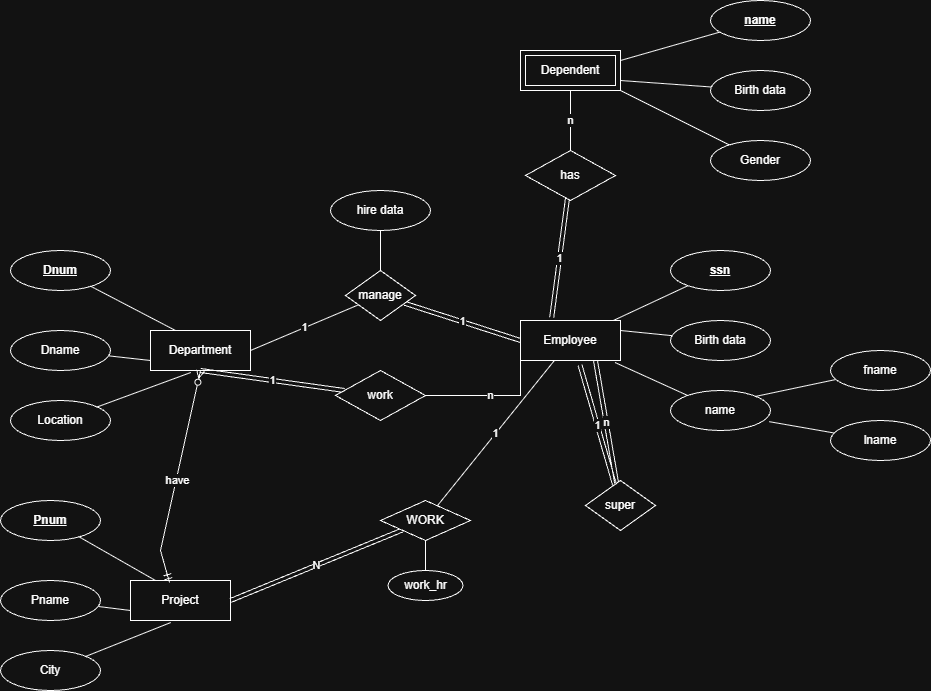

The diagram above was exported from draw.io. Its source (the exported page's mxGraphModel, read from the mxfile embedded in the PNG):
<mxGraphModel dx="2276" dy="1877" grid="1" gridSize="10" guides="1" tooltips="1" connect="1" arrows="1" fold="1" page="1" pageScale="1" pageWidth="850" pageHeight="1100" math="0" shadow="0">
  <root>
    <mxCell id="0" />
    <mxCell id="1" parent="0" />
    <mxCell id="fmRmz8PggyL26PgAOJy0-1" value="Employee" style="whiteSpace=wrap;html=1;align=center;" vertex="1" parent="1">
      <mxGeometry x="360" y="290" width="100" height="40" as="geometry" />
    </mxCell>
    <mxCell id="fmRmz8PggyL26PgAOJy0-10" style="rounded=0;orthogonalLoop=1;jettySize=auto;html=1;endArrow=none;startFill=0;" edge="1" parent="1" source="fmRmz8PggyL26PgAOJy0-2" target="fmRmz8PggyL26PgAOJy0-1">
      <mxGeometry relative="1" as="geometry" />
    </mxCell>
    <mxCell id="fmRmz8PggyL26PgAOJy0-2" value="&lt;u&gt;&lt;b&gt;ssn&lt;/b&gt;&lt;/u&gt;" style="ellipse;whiteSpace=wrap;html=1;align=center;" vertex="1" parent="1">
      <mxGeometry x="510" y="220" width="100" height="40" as="geometry" />
    </mxCell>
    <mxCell id="fmRmz8PggyL26PgAOJy0-9" style="rounded=0;orthogonalLoop=1;jettySize=auto;html=1;entryX=1;entryY=0.25;entryDx=0;entryDy=0;endArrow=none;startFill=0;" edge="1" parent="1" source="fmRmz8PggyL26PgAOJy0-3" target="fmRmz8PggyL26PgAOJy0-1">
      <mxGeometry relative="1" as="geometry" />
    </mxCell>
    <mxCell id="fmRmz8PggyL26PgAOJy0-3" value="Birth data" style="ellipse;whiteSpace=wrap;html=1;align=center;" vertex="1" parent="1">
      <mxGeometry x="510" y="290" width="100" height="40" as="geometry" />
    </mxCell>
    <mxCell id="fmRmz8PggyL26PgAOJy0-4" value="name" style="ellipse;whiteSpace=wrap;html=1;align=center;" vertex="1" parent="1">
      <mxGeometry x="510" y="360" width="100" height="40" as="geometry" />
    </mxCell>
    <mxCell id="fmRmz8PggyL26PgAOJy0-5" value="lname" style="ellipse;whiteSpace=wrap;html=1;align=center;" vertex="1" parent="1">
      <mxGeometry x="670" y="390" width="100" height="40" as="geometry" />
    </mxCell>
    <mxCell id="fmRmz8PggyL26PgAOJy0-7" style="rounded=0;orthogonalLoop=1;jettySize=auto;html=1;entryX=1;entryY=0;entryDx=0;entryDy=0;endArrow=none;startFill=0;" edge="1" parent="1" source="fmRmz8PggyL26PgAOJy0-6" target="fmRmz8PggyL26PgAOJy0-4">
      <mxGeometry relative="1" as="geometry" />
    </mxCell>
    <mxCell id="fmRmz8PggyL26PgAOJy0-6" value="fname" style="ellipse;whiteSpace=wrap;html=1;align=center;" vertex="1" parent="1">
      <mxGeometry x="670" y="320" width="100" height="40" as="geometry" />
    </mxCell>
    <mxCell id="fmRmz8PggyL26PgAOJy0-8" style="rounded=0;orthogonalLoop=1;jettySize=auto;html=1;entryX=0.987;entryY=0.779;entryDx=0;entryDy=0;entryPerimeter=0;endArrow=none;startFill=0;" edge="1" parent="1" source="fmRmz8PggyL26PgAOJy0-5" target="fmRmz8PggyL26PgAOJy0-4">
      <mxGeometry relative="1" as="geometry" />
    </mxCell>
    <mxCell id="fmRmz8PggyL26PgAOJy0-11" style="rounded=0;orthogonalLoop=1;jettySize=auto;html=1;entryX=0.945;entryY=1.05;entryDx=0;entryDy=0;entryPerimeter=0;endArrow=none;startFill=0;" edge="1" parent="1" source="fmRmz8PggyL26PgAOJy0-4" target="fmRmz8PggyL26PgAOJy0-1">
      <mxGeometry relative="1" as="geometry" />
    </mxCell>
    <mxCell id="fmRmz8PggyL26PgAOJy0-12" value="Department" style="whiteSpace=wrap;html=1;align=center;" vertex="1" parent="1">
      <mxGeometry x="-10" y="300" width="100" height="40" as="geometry" />
    </mxCell>
    <mxCell id="fmRmz8PggyL26PgAOJy0-16" style="rounded=0;orthogonalLoop=1;jettySize=auto;html=1;entryX=0.25;entryY=0;entryDx=0;entryDy=0;endArrow=none;startFill=0;" edge="1" parent="1" source="fmRmz8PggyL26PgAOJy0-13" target="fmRmz8PggyL26PgAOJy0-12">
      <mxGeometry relative="1" as="geometry" />
    </mxCell>
    <mxCell id="fmRmz8PggyL26PgAOJy0-13" value="&lt;u&gt;&lt;b&gt;Dnum&lt;/b&gt;&lt;/u&gt;" style="ellipse;whiteSpace=wrap;html=1;align=center;" vertex="1" parent="1">
      <mxGeometry x="-150" y="220" width="100" height="40" as="geometry" />
    </mxCell>
    <mxCell id="fmRmz8PggyL26PgAOJy0-17" style="rounded=0;orthogonalLoop=1;jettySize=auto;html=1;entryX=0;entryY=0.75;entryDx=0;entryDy=0;endArrow=none;startFill=0;" edge="1" parent="1" source="fmRmz8PggyL26PgAOJy0-14" target="fmRmz8PggyL26PgAOJy0-12">
      <mxGeometry relative="1" as="geometry" />
    </mxCell>
    <mxCell id="fmRmz8PggyL26PgAOJy0-14" value="Dname" style="ellipse;whiteSpace=wrap;html=1;align=center;" vertex="1" parent="1">
      <mxGeometry x="-150" y="300" width="100" height="40" as="geometry" />
    </mxCell>
    <mxCell id="fmRmz8PggyL26PgAOJy0-15" value="Location" style="ellipse;whiteSpace=wrap;html=1;align=center;" vertex="1" parent="1">
      <mxGeometry x="-150" y="370" width="100" height="40" as="geometry" />
    </mxCell>
    <mxCell id="fmRmz8PggyL26PgAOJy0-18" style="rounded=0;orthogonalLoop=1;jettySize=auto;html=1;entryX=0.403;entryY=1.05;entryDx=0;entryDy=0;entryPerimeter=0;endArrow=none;startFill=0;" edge="1" parent="1" source="fmRmz8PggyL26PgAOJy0-15" target="fmRmz8PggyL26PgAOJy0-12">
      <mxGeometry relative="1" as="geometry" />
    </mxCell>
    <mxCell id="fmRmz8PggyL26PgAOJy0-19" value="Project" style="whiteSpace=wrap;html=1;align=center;" vertex="1" parent="1">
      <mxGeometry x="-30" y="550" width="100" height="40" as="geometry" />
    </mxCell>
    <mxCell id="fmRmz8PggyL26PgAOJy0-20" style="rounded=0;orthogonalLoop=1;jettySize=auto;html=1;entryX=0.25;entryY=0;entryDx=0;entryDy=0;endArrow=none;startFill=0;" edge="1" parent="1" source="fmRmz8PggyL26PgAOJy0-21" target="fmRmz8PggyL26PgAOJy0-19">
      <mxGeometry relative="1" as="geometry" />
    </mxCell>
    <mxCell id="fmRmz8PggyL26PgAOJy0-21" value="&lt;u&gt;&lt;b&gt;Pnum&lt;/b&gt;&lt;/u&gt;" style="ellipse;whiteSpace=wrap;html=1;align=center;" vertex="1" parent="1">
      <mxGeometry x="-160" y="470" width="100" height="40" as="geometry" />
    </mxCell>
    <mxCell id="fmRmz8PggyL26PgAOJy0-22" style="rounded=0;orthogonalLoop=1;jettySize=auto;html=1;entryX=0;entryY=0.75;entryDx=0;entryDy=0;endArrow=none;startFill=0;" edge="1" parent="1" source="fmRmz8PggyL26PgAOJy0-23" target="fmRmz8PggyL26PgAOJy0-19">
      <mxGeometry relative="1" as="geometry" />
    </mxCell>
    <mxCell id="fmRmz8PggyL26PgAOJy0-23" value="Pname" style="ellipse;whiteSpace=wrap;html=1;align=center;" vertex="1" parent="1">
      <mxGeometry x="-160" y="550" width="100" height="40" as="geometry" />
    </mxCell>
    <mxCell id="fmRmz8PggyL26PgAOJy0-24" value="City" style="ellipse;whiteSpace=wrap;html=1;align=center;" vertex="1" parent="1">
      <mxGeometry x="-160" y="620" width="100" height="40" as="geometry" />
    </mxCell>
    <mxCell id="fmRmz8PggyL26PgAOJy0-25" style="rounded=0;orthogonalLoop=1;jettySize=auto;html=1;entryX=0.403;entryY=1.05;entryDx=0;entryDy=0;entryPerimeter=0;endArrow=none;startFill=0;" edge="1" parent="1" source="fmRmz8PggyL26PgAOJy0-24" target="fmRmz8PggyL26PgAOJy0-19">
      <mxGeometry relative="1" as="geometry" />
    </mxCell>
    <mxCell id="fmRmz8PggyL26PgAOJy0-27" value="1" style="rounded=0;orthogonalLoop=1;jettySize=auto;html=1;endArrow=none;startFill=0;" edge="1" parent="1" source="fmRmz8PggyL26PgAOJy0-26" target="fmRmz8PggyL26PgAOJy0-1">
      <mxGeometry relative="1" as="geometry" />
    </mxCell>
    <mxCell id="fmRmz8PggyL26PgAOJy0-28" value="N" style="rounded=0;orthogonalLoop=1;jettySize=auto;html=1;entryX=1;entryY=0.5;entryDx=0;entryDy=0;endArrow=none;startFill=0;shape=link;" edge="1" parent="1" source="fmRmz8PggyL26PgAOJy0-26" target="fmRmz8PggyL26PgAOJy0-19">
      <mxGeometry relative="1" as="geometry" />
    </mxCell>
    <mxCell id="fmRmz8PggyL26PgAOJy0-55" style="rounded=0;orthogonalLoop=1;jettySize=auto;html=1;entryX=0.5;entryY=0;entryDx=0;entryDy=0;endArrow=none;startFill=0;" edge="1" parent="1" source="fmRmz8PggyL26PgAOJy0-26" target="fmRmz8PggyL26PgAOJy0-54">
      <mxGeometry relative="1" as="geometry" />
    </mxCell>
    <mxCell id="fmRmz8PggyL26PgAOJy0-26" value="WORK" style="shape=rhombus;perimeter=rhombusPerimeter;whiteSpace=wrap;html=1;align=center;" vertex="1" parent="1">
      <mxGeometry x="220" y="470" width="90" height="40" as="geometry" />
    </mxCell>
    <mxCell id="fmRmz8PggyL26PgAOJy0-29" value="Dependent" style="shape=ext;margin=3;double=1;whiteSpace=wrap;html=1;align=center;" vertex="1" parent="1">
      <mxGeometry x="360" y="20" width="100" height="40" as="geometry" />
    </mxCell>
    <mxCell id="fmRmz8PggyL26PgAOJy0-36" style="rounded=0;orthogonalLoop=1;jettySize=auto;html=1;entryX=1;entryY=0.75;entryDx=0;entryDy=0;endArrow=none;startFill=0;" edge="1" parent="1" source="fmRmz8PggyL26PgAOJy0-30" target="fmRmz8PggyL26PgAOJy0-29">
      <mxGeometry relative="1" as="geometry" />
    </mxCell>
    <mxCell id="fmRmz8PggyL26PgAOJy0-30" value="Birth data" style="ellipse;whiteSpace=wrap;html=1;align=center;" vertex="1" parent="1">
      <mxGeometry x="550" y="40" width="100" height="40" as="geometry" />
    </mxCell>
    <mxCell id="fmRmz8PggyL26PgAOJy0-37" style="rounded=0;orthogonalLoop=1;jettySize=auto;html=1;entryX=1;entryY=1;entryDx=0;entryDy=0;endArrow=none;startFill=0;" edge="1" parent="1" source="fmRmz8PggyL26PgAOJy0-31" target="fmRmz8PggyL26PgAOJy0-29">
      <mxGeometry relative="1" as="geometry" />
    </mxCell>
    <mxCell id="fmRmz8PggyL26PgAOJy0-31" value="Gender" style="ellipse;whiteSpace=wrap;html=1;align=center;" vertex="1" parent="1">
      <mxGeometry x="550" y="110" width="100" height="40" as="geometry" />
    </mxCell>
    <mxCell id="fmRmz8PggyL26PgAOJy0-35" style="rounded=0;orthogonalLoop=1;jettySize=auto;html=1;entryX=1;entryY=0.25;entryDx=0;entryDy=0;endArrow=none;startFill=0;" edge="1" parent="1" source="fmRmz8PggyL26PgAOJy0-33" target="fmRmz8PggyL26PgAOJy0-29">
      <mxGeometry relative="1" as="geometry" />
    </mxCell>
    <mxCell id="fmRmz8PggyL26PgAOJy0-33" value="&lt;u&gt;&lt;b&gt;name&lt;/b&gt;&lt;/u&gt;" style="ellipse;whiteSpace=wrap;html=1;align=center;" vertex="1" parent="1">
      <mxGeometry x="550" y="-30" width="100" height="40" as="geometry" />
    </mxCell>
    <mxCell id="fmRmz8PggyL26PgAOJy0-38" value="n" style="rounded=0;orthogonalLoop=1;jettySize=auto;html=1;endArrow=none;startFill=0;" edge="1" parent="1" source="fmRmz8PggyL26PgAOJy0-34">
      <mxGeometry relative="1" as="geometry">
        <mxPoint x="410" y="60" as="targetPoint" />
        <Array as="points">
          <mxPoint x="410" y="100" />
        </Array>
      </mxGeometry>
    </mxCell>
    <mxCell id="fmRmz8PggyL26PgAOJy0-34" value="has" style="shape=rhombus;perimeter=rhombusPerimeter;whiteSpace=wrap;html=1;align=center;" vertex="1" parent="1">
      <mxGeometry x="365" y="120" width="90" height="50" as="geometry" />
    </mxCell>
    <mxCell id="fmRmz8PggyL26PgAOJy0-39" value="1" style="rounded=0;orthogonalLoop=1;jettySize=auto;html=1;entryX=0.312;entryY=-0.075;entryDx=0;entryDy=0;entryPerimeter=0;endArrow=none;startFill=0;shape=link;" edge="1" parent="1" source="fmRmz8PggyL26PgAOJy0-34" target="fmRmz8PggyL26PgAOJy0-1">
      <mxGeometry relative="1" as="geometry" />
    </mxCell>
    <mxCell id="fmRmz8PggyL26PgAOJy0-41" value="1" style="rounded=0;orthogonalLoop=1;jettySize=auto;html=1;entryX=0;entryY=0.5;entryDx=0;entryDy=0;endArrow=none;startFill=0;shape=link;" edge="1" parent="1" source="fmRmz8PggyL26PgAOJy0-40" target="fmRmz8PggyL26PgAOJy0-1">
      <mxGeometry relative="1" as="geometry" />
    </mxCell>
    <mxCell id="fmRmz8PggyL26PgAOJy0-42" value="1" style="rounded=0;orthogonalLoop=1;jettySize=auto;html=1;entryX=1;entryY=0.5;entryDx=0;entryDy=0;endArrow=none;startFill=0;" edge="1" parent="1" source="fmRmz8PggyL26PgAOJy0-40" target="fmRmz8PggyL26PgAOJy0-12">
      <mxGeometry relative="1" as="geometry" />
    </mxCell>
    <mxCell id="fmRmz8PggyL26PgAOJy0-40" value="manage" style="shape=rhombus;perimeter=rhombusPerimeter;whiteSpace=wrap;html=1;align=center;" vertex="1" parent="1">
      <mxGeometry x="185" y="240" width="70" height="50" as="geometry" />
    </mxCell>
    <mxCell id="fmRmz8PggyL26PgAOJy0-45" style="rounded=0;orthogonalLoop=1;jettySize=auto;html=1;entryX=0.5;entryY=0;entryDx=0;entryDy=0;endArrow=none;startFill=0;" edge="1" parent="1" source="fmRmz8PggyL26PgAOJy0-44" target="fmRmz8PggyL26PgAOJy0-40">
      <mxGeometry relative="1" as="geometry" />
    </mxCell>
    <mxCell id="fmRmz8PggyL26PgAOJy0-44" value="hire data" style="ellipse;whiteSpace=wrap;html=1;align=center;" vertex="1" parent="1">
      <mxGeometry x="170" y="160" width="100" height="40" as="geometry" />
    </mxCell>
    <mxCell id="fmRmz8PggyL26PgAOJy0-47" value="n" style="edgeStyle=orthogonalEdgeStyle;rounded=0;orthogonalLoop=1;jettySize=auto;html=1;entryX=0;entryY=1;entryDx=0;entryDy=0;endArrow=none;startFill=0;" edge="1" parent="1" source="fmRmz8PggyL26PgAOJy0-46" target="fmRmz8PggyL26PgAOJy0-1">
      <mxGeometry relative="1" as="geometry" />
    </mxCell>
    <mxCell id="fmRmz8PggyL26PgAOJy0-48" value="1" style="rounded=0;orthogonalLoop=1;jettySize=auto;html=1;entryX=0.5;entryY=1;entryDx=0;entryDy=0;endArrow=none;startFill=0;shape=link;" edge="1" parent="1" source="fmRmz8PggyL26PgAOJy0-46" target="fmRmz8PggyL26PgAOJy0-12">
      <mxGeometry relative="1" as="geometry" />
    </mxCell>
    <mxCell id="fmRmz8PggyL26PgAOJy0-46" value="work" style="shape=rhombus;perimeter=rhombusPerimeter;whiteSpace=wrap;html=1;align=center;" vertex="1" parent="1">
      <mxGeometry x="175" y="340" width="90" height="50" as="geometry" />
    </mxCell>
    <mxCell id="fmRmz8PggyL26PgAOJy0-54" value="work_hr" style="ellipse;whiteSpace=wrap;html=1;align=center;" vertex="1" parent="1">
      <mxGeometry x="227.5" y="540" width="75" height="30" as="geometry" />
    </mxCell>
    <mxCell id="fmRmz8PggyL26PgAOJy0-57" value="n" style="rounded=0;orthogonalLoop=1;jettySize=auto;html=1;entryX=0.75;entryY=1;entryDx=0;entryDy=0;endArrow=none;startFill=0;shape=link;" edge="1" parent="1" source="fmRmz8PggyL26PgAOJy0-56" target="fmRmz8PggyL26PgAOJy0-1">
      <mxGeometry relative="1" as="geometry" />
    </mxCell>
    <mxCell id="fmRmz8PggyL26PgAOJy0-56" value="super" style="shape=rhombus;perimeter=rhombusPerimeter;whiteSpace=wrap;html=1;align=center;" vertex="1" parent="1">
      <mxGeometry x="425" y="450" width="70" height="50" as="geometry" />
    </mxCell>
    <mxCell id="fmRmz8PggyL26PgAOJy0-58" value="1" style="rounded=0;orthogonalLoop=1;jettySize=auto;html=1;entryX=0.595;entryY=1.113;entryDx=0;entryDy=0;entryPerimeter=0;endArrow=none;startFill=0;shape=link;" edge="1" parent="1" source="fmRmz8PggyL26PgAOJy0-56" target="fmRmz8PggyL26PgAOJy0-1">
      <mxGeometry relative="1" as="geometry" />
    </mxCell>
    <mxCell id="fmRmz8PggyL26PgAOJy0-59" value="" style="fontSize=12;html=1;endArrow=ERzeroToMany;startArrow=ERmandOne;rounded=0;entryX=0.5;entryY=1;entryDx=0;entryDy=0;exitX=0.39;exitY=0.05;exitDx=0;exitDy=0;exitPerimeter=0;" edge="1" parent="1" source="fmRmz8PggyL26PgAOJy0-19" target="fmRmz8PggyL26PgAOJy0-12">
      <mxGeometry width="100" height="100" relative="1" as="geometry">
        <mxPoint y="510" as="sourcePoint" />
        <mxPoint x="100" y="410" as="targetPoint" />
        <Array as="points">
          <mxPoint y="520" />
        </Array>
      </mxGeometry>
    </mxCell>
    <mxCell id="fmRmz8PggyL26PgAOJy0-60" value="have" style="edgeLabel;html=1;align=center;verticalAlign=middle;resizable=0;points=[];" vertex="1" connectable="0" parent="fmRmz8PggyL26PgAOJy0-59">
      <mxGeometry x="-0.0263" y="-1" relative="1" as="geometry">
        <mxPoint as="offset" />
      </mxGeometry>
    </mxCell>
  </root>
</mxGraphModel>